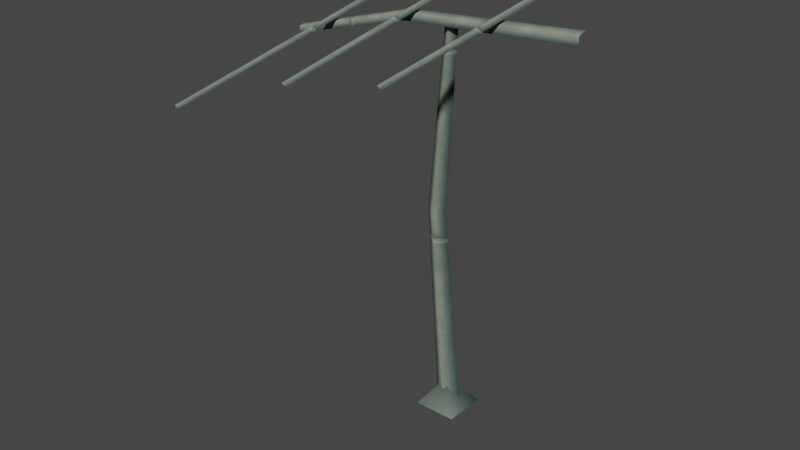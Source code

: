 # Source: antenna_2.blend  (saved by Blender 3.4.6; exported with 4.5.12 LTS)
import bpy
from mathutils import Matrix  # noqa: F401  (used for matrix-valued properties, if any)

bpy.ops.wm.read_factory_settings(use_empty=True)
scene = bpy.context.scene
scene.name = 'Scene'

# ---- collections
col_collection = bpy.data.collections.new('Collection'); scene.collection.children.link(col_collection)

# ---- images (referenced by path relative to the original .blend; pixels are not part of the script)
import os
ASSET_DIR = os.environ.get("B2B_ASSET_DIR", "")  # directory of the original .blend (textures are referenced by path, not embedded)
HERE = os.path.dirname(os.path.abspath(__file__))  # packed textures are extracted next to this script under _unpacked/

def load_image(name, relpath, width, height, colorspace="sRGB"):
    """Load a texture the original file referenced (path relative to the .blend, or extracted next to this script)."""
    p = next((c for c in (os.path.join(HERE, relpath), os.path.join(ASSET_DIR, relpath)) if relpath and os.path.exists(c)), "")
    if p:
        img = bpy.data.images.load(p, check_existing=True)
        img.name = name
    else:  # same state as the original file: an image datablock whose file is absent (Cycles renders it pink)
        img = bpy.data.images.new(name, width, height)
        img.source = "FILE"
        img.filepath = "//" + (relpath or name)
    img.colorspace_settings.name = colorspace
    return img
img_image_0 = load_image('Image_0', '_unpacked/Image_0.2d85043c.png', 256, 512, 'sRGB')

# ---- materials (node trees are filled in below, after node groups)
mat_metalbits01 = bpy.data.materials.new('metalbits01')
mat_metalbits01.use_backface_culling = True
mat_metalbits01.use_transparent_shadow = False

# ---- material node trees
mat_metalbits01.use_nodes = True; mat_metalbits01.node_tree.nodes.clear()
_N = mat_metalbits01.node_tree.nodes; _L = mat_metalbits01.node_tree.links
n0 = _N.new('ShaderNodeBsdfPrincipled'); n0.name = 'Principled BSDF'; n0.location = (10, 300)
n0.distribution = 'GGX'
n0.subsurface_method = 'RANDOM_WALK_SKIN'
n0.inputs[2].default_value = 1.0
n0.inputs[27].default_value = (0.0, 0.0, 0.0, 1.0)
n0.inputs[28].default_value = 1.0
n1 = _N.new('ShaderNodeOutputMaterial'); n1.name = 'Material Output'; n1.location = (320, 270)
n2 = _N.new('ShaderNodeTexImage'); n2.name = 'Image Texture'; n2.location = (-440, 210)
n2.label = 'BASE COLOR'
n2.image = img_image_0
_L.new(n0.outputs[0], n1.inputs[0])
_L.new(n2.outputs[0], n0.inputs[0])
_L.new(n2.outputs[1], n0.inputs[4])
n1.is_active_output = True

# ---- world
world_world = bpy.data.worlds.new('World'); scene.world = world_world
world_world.use_nodes = True; world_world.node_tree.nodes.clear()
_N = world_world.node_tree.nodes; _L = world_world.node_tree.links
n0 = _N.new('ShaderNodeOutputWorld'); n0.name = 'World Output'; n0.location = (300, 300)
n1 = _N.new('ShaderNodeBackground'); n1.name = 'Background'; n1.location = (10, 300)
n1.inputs[0].default_value = (0.05088, 0.05088, 0.05088, 1.0)
_L.new(n1.outputs[0], n0.inputs[0])
n0.is_active_output = True
world_world.color = (0.05088, 0.05088, 0.05088)
world_world.use_sun_shadow = False
world_world.sun_shadow_jitter_overblur = 0.0

# ---- meshes
me_rsrc_world_prop_outershell_metal_parts_antenna02_meshnodes__ant = bpy.data.meshes.new('rsrc.world.prop.outershell.metal_parts.antenna02-MeshNodes["ant')
me_rsrc_world_prop_outershell_metal_parts_antenna02_meshnodes__ant.from_pydata([(0.2928, -2.276, -0.9362), (0.3184, -2.259, -0.9343), (0.344, -2.434, 0.4105), (0.3134, -2.455, 0.4084), (0.2672, -2.259, -0.9335), (0.2828, -2.435, 0.4115), (-0.2306, -2.428, 0.5342), (-0.2597, -2.408, 0.5354), (-0.1819, -2.2, -1.054), (-0.1571, -2.217, -1.055), (-0.2015, -2.408, 0.5381), (-0.1323, -2.2, -1.052), (-0.6659, -2.045, -1.25), (-0.6405, -2.03, -1.247), (-0.7672, -2.282, 0.6787), (-0.7979, -2.3, 0.6743), (-0.6892, -2.027, -1.249), (-0.826, -2.278, 0.6753), (0.002071, -0.02699, -0.04534), (0.08276, -0.03474, 0.008563), (-0.09352, -1.168, 0.07002), (-0.1548, -1.167, 0.02988), (0.05427, -2.307, -0.05228), (-0.07776, -0.01292, 0.008563), (0.01397, -2.31, -0.07938), (-0.2164, -1.169, 0.07105), (-0.02585, -2.318, -0.05275), (-0.9999, -2.083, -0.08848), (-0.9904, -2.05, -0.09527), (-0.2512, -2.259, -0.09868), (-0.2587, -2.3, -0.09042), (0.7557, -2.331, -0.1031), (-1.002, -2.09, -0.05454), (0.7517, -2.381, -0.09296), (-0.2602, -2.308, -0.04914), (0.7509, -2.392, -0.04205), (-0.01513, -0.1512, 2.203e-09), (-0.1251, -1.431e-09, -0.126), (0.1269, -1.431e-09, -0.126), (0.1269, -1.431e-09, 0.126), (-0.1251, -1.431e-09, 0.126)], [], [(0, 1, 2), (2, 3, 0), (4, 0, 3), (3, 5, 4), (6, 7, 8), (8, 9, 6), (10, 6, 9), (9, 11, 10), (12, 13, 14), (14, 15, 12), (16, 12, 15), (15, 17, 16), (18, 19, 20), (20, 21, 18), (21, 20, 22), (23, 18, 21), (22, 24, 21), (21, 25, 23), (25, 21, 24), (24, 26, 25), (27, 28, 29), (29, 30, 27), (30, 29, 31), (32, 27, 30), (31, 33, 30), (30, 34, 32), (34, 30, 33), (33, 35, 34), (36, 37, 38), (36, 38, 39), (36, 40, 37), (36, 39, 40)])
me_rsrc_world_prop_outershell_metal_parts_antenna02_meshnodes__ant.polygons.foreach_set('use_smooth', [True] * 32)
_uv = me_rsrc_world_prop_outershell_metal_parts_antenna02_meshnodes__ant.uv_layers.new(name='UVMap')
_uv.uv.foreach_set('vector', [0.2084, 0.5034, 0.2084, 0.5272, 1.753, 0.5273, 1.753, 0.5273, 1.753, 0.5033, 0.2084, 0.5034, 0.2084, 0.5273, 0.2084, 0.5034, 1.753, 0.5033, 1.753, 0.5033, 1.753, 0.5273, 0.2084, 0.5273, 1.753, 0.5034, 1.753, 0.5272, 0.2084, 0.5273, 0.2084, 0.5273, 0.2084, 0.5033, 1.753, 0.5034, 1.753, 0.5273, 1.753, 0.5034, 0.2084, 0.5033, 0.2084, 0.5033, 0.2084, 0.5273, 1.753, 0.5273, 0.2084, 0.5034, 0.2084, 0.5272, 1.753, 0.5273, 1.753, 0.5273, 1.753, 0.5033, 0.2084, 0.5034, 0.2084, 0.5273, 0.2084, 0.5034, 1.753, 0.5033, 1.753, 0.5033, 1.753, 0.5273, 0.2084, 0.5273, 0.08736, 0.5034, 0.08961, 0.528, 1.135, 0.528, 1.135, 0.528, 1.135, 0.5034, 0.08736, 0.5034, 1.135, 0.5034, 1.135, 0.528, 2.138, 0.528, 0.08329, 0.528, 0.08736, 0.5034, 1.135, 0.5034, 2.138, 0.528, 2.139, 0.5034, 1.135, 0.5034, 1.135, 0.5034, 1.135, 0.528, 0.08329, 0.528, 1.135, 0.528, 1.135, 0.5034, 2.139, 0.5034, 2.139, 0.5034, 2.143, 0.528, 1.135, 0.528, 1.539, 0.5034, 1.537, 0.528, 0.4914, 0.528, 0.4914, 0.528, 0.4915, 0.5034, 1.539, 0.5034, 0.4915, 0.5034, 0.4914, 0.528, -0.5114, 0.528, 1.543, 0.5184, 1.539, 0.5034, 0.4915, 0.5034, -0.5114, 0.528, -0.5128, 0.5034, 0.4915, 0.5034, 0.4915, 0.5034, 0.4911, 0.5184, 1.543, 0.5184, 0.4911, 0.5184, 0.4915, 0.5034, -0.5128, 0.5034, -0.5128, 0.5034, -0.5166, 0.5184, 0.4911, 0.5184, 0.2144, 0.6358, 0.1831, 0.6202, 0.2456, 0.6202, 0.2144, 0.6358, 0.2456, 0.6202, 0.2456, 0.6514, 0.2144, 0.6358, 0.1831, 0.6514, 0.1831, 0.6202, 0.2144, 0.6358, 0.2456, 0.6514, 0.1831, 0.6514])
me_rsrc_world_prop_outershell_metal_parts_antenna02_meshnodes__ant.materials.append(mat_metalbits01)
me_rsrc_world_prop_outershell_metal_parts_antenna02_meshnodes__ant.update()
me_rsrc_world_prop_outershell_metal_parts_antenna02_meshnodes__ant.normals_split_custom_set([tuple(v) for v in zip(*[iter([5.113e-05, -0.9913, -0.1318, 0.5547, -0.8236, -0.118, 0.5547, -0.8237, -0.118, 0.5547, -0.8237, -0.118, -8.815e-05, -0.9913, -0.1318, 5.113e-05, -0.9913, -0.1318, -0.5548, -0.8258, -0.1013, 5.113e-05, -0.9913, -0.1318, -8.815e-05, -0.9913, -0.1318, -8.815e-05, -0.9913, -0.1318, -0.5546, -0.8259, -0.1013, -0.5548, -0.8258, -0.1013, 0.0001169, -0.9913, -0.1314, -0.5542, -0.8215, -0.1346, -0.5541, -0.8215, -0.1346, -0.5541, -0.8215, -0.1346, -5.736e-05, -0.9913, -0.1315, 0.0001169, -0.9913, -0.1314, 0.5542, -0.8281, -0.08417, 0.0001169, -0.9913, -0.1314, -5.736e-05, -0.9913, -0.1315, -5.736e-05, -0.9913, -0.1315, 0.5541, -0.8282, -0.08418, 0.5542, -0.8281, -0.08417, -0.06501, -0.9886, -0.1355, 0.4981, -0.8634, -0.0803, 0.4977, -0.8636, -0.08036, 0.4977, -0.8636, -0.08036, -0.06531, -0.9886, -0.1355, -0.06501, -0.9886, -0.1355, -0.6065, -0.7817, -0.1452, -0.06501, -0.9886, -0.1355, -0.06531, -0.9886, -0.1355, -0.06531, -0.9886, -0.1355, -0.6064, -0.7818, -0.1452, -0.6065, -0.7817, -0.1452, -0.008216, -0.0647, -0.9979, 0.5422, -0.1294, -0.8302, 0.5478, 0.01326, -0.8365, 0.5478, 0.01326, -0.8365, -0.05677, 0.01433, -0.9983, -0.008216, -0.0647, -0.9979, -0.05677, 0.01433, -0.9983, 0.5478, 0.01326, -0.8365, 0.542, 0.159, -0.8252, -0.5568, 0.02183, -0.8304, -0.008216, -0.0647, -0.9979, -0.05677, 0.01433, -0.9983, 0.542, 0.159, -0.8252, -0.00864, 0.09397, -0.9955, -0.05677, 0.01433, -0.9983, -0.05677, 0.01433, -0.9983, -0.5562, 0.009706, -0.831, -0.5568, 0.02183, -0.8304, -0.5562, 0.009706, -0.831, -0.05677, 0.01433, -0.9983, -0.00864, 0.09397, -0.9955, -0.00864, 0.09397, -0.9955, -0.5555, -0.002506, -0.8315, -0.5562, 0.009706, -0.831, -0.2005, -0.6782, -0.707, -0.0575, -0.1875, -0.9806, -0.03778, -0.1915, -0.9808, -0.03778, -0.1915, -0.9808, -0.133, -0.7112, -0.6903, -0.2005, -0.6782, -0.707, -0.133, -0.7112, -0.6903, -0.03778, -0.1915, -0.9808, -0.01819, -0.1953, -0.9806, -0.2761, -0.9409, -0.1962, -0.2005, -0.6782, -0.707, -0.133, -0.7112, -0.6903, -0.01819, -0.1953, -0.9806, -0.05848, -0.7045, -0.7073, -0.133, -0.7112, -0.6903, -0.133, -0.7112, -0.6903, -0.1781, -0.9641, -0.1969, -0.2761, -0.9409, -0.1962, -0.1781, -0.9641, -0.1969, -0.133, -0.7112, -0.6903, -0.05848, -0.7045, -0.7073, -0.05848, -0.7045, -0.7073, -0.07915, -0.9774, -0.1961, -0.1781, -0.9641, -0.1969, -0.05637, -0.9984, 0.0, -0.4673, -0.7413, -0.4818, 0.4469, -0.782, -0.4346, -0.05637, -0.9984, 0.0, 0.4469, -0.782, -0.4346, 0.4469, -0.782, 0.4346, -0.05637, -0.9984, 0.0, -0.4673, -0.7413, 0.4818, -0.4673, -0.7413, -0.4818, -0.05637, -0.9984, 0.0, 0.4469, -0.782, 0.4346, -0.4673, -0.7413, 0.4818])] * 3)])

# ---- objects
ob_metal_parts_antenna02_meshnodes__antenna_02 = bpy.data.objects.new('metal_parts.antenna02-MeshNodes["antenna_02"]', me_rsrc_world_prop_outershell_metal_parts_antenna02_meshnodes__ant)

# ---- transforms, parenting, visibility, modifiers, constraints
ob_metal_parts_antenna02_meshnodes__antenna_02.location = (0.0, 0.0, 0.0)
ob_metal_parts_antenna02_meshnodes__antenna_02.rotation_mode = 'QUATERNION'
ob_metal_parts_antenna02_meshnodes__antenna_02.rotation_quaternion = (0.7071, -0.7071, -1.57e-16, -9.358e-24)

# ---- collection membership
scene.collection.objects.link(ob_metal_parts_antenna02_meshnodes__antenna_02)

# ---- scene / render settings (as saved in the file)
scene.frame_start = 1; scene.frame_end = 250; scene.frame_set(1)
scene.render.engine = 'BLENDER_EEVEE_NEXT'
scene.cycles.sampling_pattern = 'TABULATED_SOBOL'
scene.cycles.use_light_tree = False
scene.view_settings.view_transform = 'Filmic'
bpy.context.view_layer.update()

# ---- added for rendering (the .blend has no active camera and no usable light): camera, sun
cam_auto = bpy.data.cameras.new('AutoCamera')
cam_auto.lens = 50.0
cam_auto.sensor_width = 36.0
cam_auto.clip_end = 1000.0
ob_auto_camera = bpy.data.objects.new('AutoCamera', cam_auto)
scene.collection.objects.link(ob_auto_camera)
ob_auto_camera.location = (3.19169, -4.26346, 3.87914)
ob_auto_camera.rotation_euler = (1.09748, -7.21219e-08, 0.694738)
scene.camera = ob_auto_camera
light_auto_sun = bpy.data.lights.new('AutoSun', 'SUN')
light_auto_sun.energy = 3.0
light_auto_sun.angle = 0.0523599
ob_auto_sun = bpy.data.objects.new('AutoSun', light_auto_sun)
scene.collection.objects.link(ob_auto_sun)
ob_auto_sun.rotation_euler = (0.872665, 0.174533, 0.523599)
bpy.context.view_layer.update()
